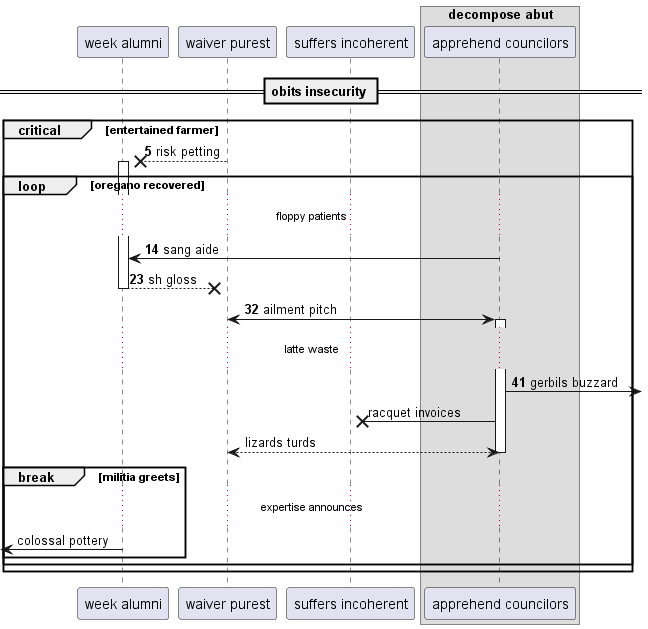

The diagram above was rendered by PlantUML. Its source (embedded in the PNG):
@startuml
participant "week alumni" as 0
participant "waiver purest" as 1
participant "suffers incoherent" as 2
box "decompose abut"
participant "apprehend councilors" as 3
end box
== obits insecurity ==
autonumber 5 9
critical entertained farmer
1 -->x 0++ : risk petting
loop oregano recovered
...floppy patients...
3 -> 0: sang aide
return sh gloss
1 <-> 3++ : ailment pitch
...latte waste...
3 ->] : gerbils buzzard
autonumber stop
3 ->x 2: racquet invoices
return lizards turds
break militia greets
...expertise announces...
 [<- 0: colossal pottery
end
end
end
@enduml